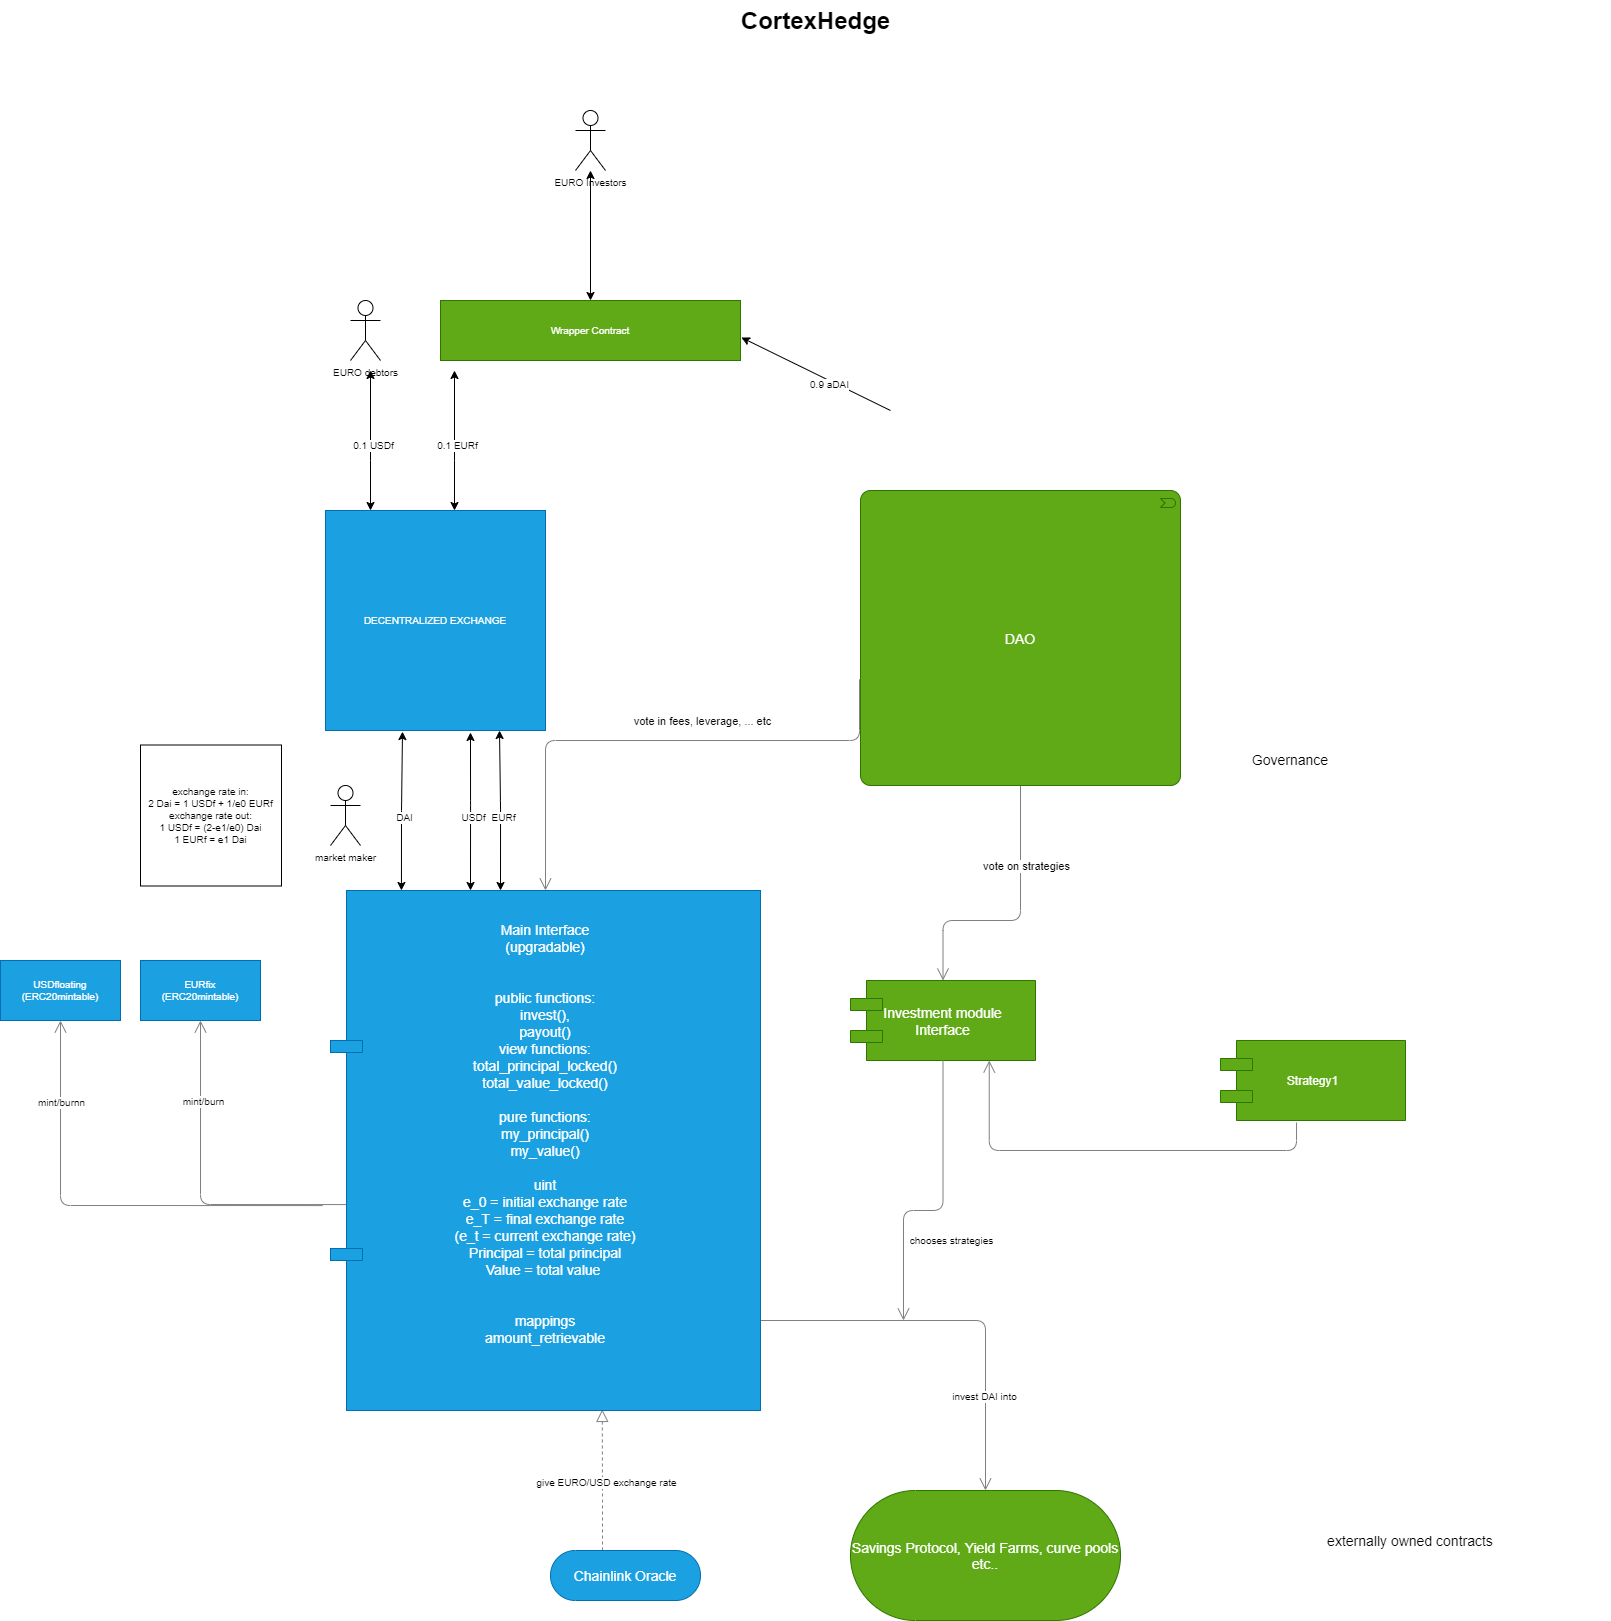

The diagram above was exported from draw.io. Its source (the exported page's mxGraphModel, read from the mxfile embedded in the PNG):
<mxGraphModel dx="1736" dy="2000" grid="1" gridSize="10" guides="1" tooltips="1" connect="1" arrows="1" fold="1" page="1" pageScale="1" pageWidth="850" pageHeight="1100" math="0" shadow="0">
  <root>
    <mxCell id="0" />
    <mxCell id="1" parent="0" />
    <mxCell id="dKdSaXE48SgPbhcamS2K-34" style="edgeStyle=elbowEdgeStyle;rounded=1;elbow=vertical;html=1;startSize=10;endArrow=block;endFill=0;endSize=10;jettySize=auto;orthogonalLoop=1;strokeColor=#808080;fontSize=14;dashed=1;entryX=0.632;entryY=0.998;entryDx=0;entryDy=0;entryPerimeter=0;" parent="1" source="dKdSaXE48SgPbhcamS2K-40" target="dKdSaXE48SgPbhcamS2K-47" edge="1">
      <mxGeometry relative="1" as="geometry">
        <mxPoint x="610" y="990" as="sourcePoint" />
        <Array as="points">
          <mxPoint x="632" y="1040" />
          <mxPoint x="650" y="1030" />
        </Array>
      </mxGeometry>
    </mxCell>
    <mxCell id="T_Y9TBMesISOiyyO4EZJ-12" value="give EURO/USD exchange rate" style="edgeLabel;html=1;align=center;verticalAlign=middle;resizable=0;points=[];fontSize=10;" parent="dKdSaXE48SgPbhcamS2K-34" vertex="1" connectable="0">
      <mxGeometry x="-0.1689" y="-2" relative="1" as="geometry">
        <mxPoint x="1" y="-11.43" as="offset" />
      </mxGeometry>
    </mxCell>
    <mxCell id="dKdSaXE48SgPbhcamS2K-40" value="Chainlink Oracle" style="html=1;whiteSpace=wrap;fillColor=#1ba1e2;shape=mxgraph.archimate3.service;fontSize=14;strokeColor=#006EAF;fontColor=#ffffff;" parent="1" vertex="1">
      <mxGeometry x="580" y="1100" width="150" height="50" as="geometry" />
    </mxCell>
    <mxCell id="dKdSaXE48SgPbhcamS2K-42" style="edgeStyle=elbowEdgeStyle;rounded=1;elbow=vertical;html=1;startSize=10;endArrow=open;endFill=0;endSize=10;jettySize=auto;orthogonalLoop=1;strokeColor=#808080;fontSize=14;entryX=0.75;entryY=1;entryDx=0;entryDy=0;exitX=0.411;exitY=1.025;exitDx=0;exitDy=0;exitPerimeter=0;" parent="1" source="dKdSaXE48SgPbhcamS2K-51" target="dKdSaXE48SgPbhcamS2K-49" edge="1">
      <mxGeometry relative="1" as="geometry">
        <Array as="points">
          <mxPoint x="1130" y="700" />
          <mxPoint x="1200" y="670" />
        </Array>
        <mxPoint x="1260" y="640" as="sourcePoint" />
      </mxGeometry>
    </mxCell>
    <mxCell id="dKdSaXE48SgPbhcamS2K-43" style="edgeStyle=elbowEdgeStyle;rounded=1;elbow=vertical;html=1;startSize=10;endArrow=open;endFill=0;endSize=10;jettySize=auto;orthogonalLoop=1;strokeColor=#808080;fontSize=14;entryX=0.5;entryY=0;entryDx=0;entryDy=0;entryPerimeter=0;" parent="1" source="dKdSaXE48SgPbhcamS2K-47" target="dKdSaXE48SgPbhcamS2K-45" edge="1">
      <mxGeometry relative="1" as="geometry">
        <Array as="points">
          <mxPoint x="890" y="870" />
          <mxPoint x="800" y="870" />
          <mxPoint x="750" y="820" />
        </Array>
        <mxPoint x="760" y="870" as="sourcePoint" />
      </mxGeometry>
    </mxCell>
    <mxCell id="T_Y9TBMesISOiyyO4EZJ-10" value="invest DAI into" style="edgeLabel;html=1;align=center;verticalAlign=middle;resizable=0;points=[];fontSize=10;" parent="dKdSaXE48SgPbhcamS2K-43" vertex="1" connectable="0">
      <mxGeometry x="0.5148" y="-2" relative="1" as="geometry">
        <mxPoint as="offset" />
      </mxGeometry>
    </mxCell>
    <mxCell id="dKdSaXE48SgPbhcamS2K-45" value="Savings Protocol, Yield Farms, curve pools etc.." style="html=1;whiteSpace=wrap;shape=mxgraph.archimate3.service;fontSize=14;strokeColor=#2D7600;fontColor=#ffffff;fillColor=#60a917;" parent="1" vertex="1">
      <mxGeometry x="880" y="1040" width="270" height="130" as="geometry" />
    </mxCell>
    <mxCell id="dKdSaXE48SgPbhcamS2K-47" value="Main Interface&#10; (upgradable)&#10;&#10;&#10;public functions:&#10;invest(),&#10;payout()&#10;view functions:&#10;total_principal_locked()&#10;total_value_locked()&#10;&#10;pure functions:&#10;&#10;my_principal()&#10;my_value()&#10;&#10;uint&#10;e_0 = initial exchange rate&#10;e_T = final exchange rate&#10;e_t = current exchange rate&#10;Principal = total principal&#10;Value = total value  &#10;&#10;&#10;mappings&#10;amount_retrievable&#10;&#10;" style="shape=component;align=center;fillColor=#99ffff;gradientColor=none;fontSize=14;verticalAlign=middle;" parent="1" vertex="1">
      <mxGeometry x="360" y="440" width="430" height="520" as="geometry" />
    </mxCell>
    <mxCell id="dKdSaXE48SgPbhcamS2K-49" value="Investment module&#10; Interface" style="shape=component;align=center;fontSize=14;fillColor=#60a917;strokeColor=#2D7600;fontColor=#ffffff;" parent="1" vertex="1">
      <mxGeometry x="880" y="530" width="185" height="80" as="geometry" />
    </mxCell>
    <mxCell id="dKdSaXE48SgPbhcamS2K-50" style="edgeStyle=elbowEdgeStyle;rounded=1;elbow=vertical;html=1;startSize=10;endArrow=open;endFill=0;endSize=10;jettySize=auto;orthogonalLoop=1;strokeColor=#808080;fontSize=14;entryX=0.5;entryY=0;entryDx=0;entryDy=0;exitX=0.5;exitY=1;exitDx=0;exitDy=0;exitPerimeter=0;" parent="1" source="dKdSaXE48SgPbhcamS2K-56" target="dKdSaXE48SgPbhcamS2K-49" edge="1">
      <mxGeometry relative="1" as="geometry">
        <mxPoint x="858" y="750" as="targetPoint" />
        <Array as="points">
          <mxPoint x="1030" y="470" />
          <mxPoint x="943" y="530" />
          <mxPoint x="858" y="630" />
        </Array>
      </mxGeometry>
    </mxCell>
    <mxCell id="T_Y9TBMesISOiyyO4EZJ-6" value="vote on strategies" style="edgeLabel;html=1;align=center;verticalAlign=middle;resizable=0;points=[];" parent="dKdSaXE48SgPbhcamS2K-50" vertex="1" connectable="0">
      <mxGeometry x="-0.4183" y="5" relative="1" as="geometry">
        <mxPoint as="offset" />
      </mxGeometry>
    </mxCell>
    <mxCell id="dKdSaXE48SgPbhcamS2K-51" value="Strategy1" style="shape=component;align=center;fontSize=12;fillColor=#60a917;strokeColor=#2D7600;fontColor=#ffffff;" parent="1" vertex="1">
      <mxGeometry x="1250" y="590" width="185" height="80" as="geometry" />
    </mxCell>
    <mxCell id="dKdSaXE48SgPbhcamS2K-56" value="DAO" style="html=1;whiteSpace=wrap;fillColor=#60a917;shape=mxgraph.archimate3.application;appType=event;archiType=rounded;fontSize=14;strokeColor=#2D7600;fontColor=#ffffff;" parent="1" vertex="1">
      <mxGeometry x="890" y="40" width="320" height="295" as="geometry" />
    </mxCell>
    <mxCell id="dKdSaXE48SgPbhcamS2K-58" value="externally owned contracts" style="text;html=1;strokeColor=none;fillColor=none;align=center;verticalAlign=middle;whiteSpace=wrap;fontSize=14;" parent="1" vertex="1">
      <mxGeometry x="1320" y="1080" width="240" height="20" as="geometry" />
    </mxCell>
    <mxCell id="dKdSaXE48SgPbhcamS2K-60" value="Governance" style="text;html=1;strokeColor=none;fillColor=none;align=center;verticalAlign=middle;whiteSpace=wrap;fontSize=14;" parent="1" vertex="1">
      <mxGeometry x="1200" y="299" width="240" height="20" as="geometry" />
    </mxCell>
    <mxCell id="dKdSaXE48SgPbhcamS2K-63" value="CortexHedge" style="text;strokeColor=none;fillColor=none;html=1;fontSize=24;fontStyle=1;verticalAlign=middle;align=center;" parent="1" vertex="1">
      <mxGeometry x="50" y="-450" width="1590" height="40" as="geometry" />
    </mxCell>
    <mxCell id="T_Y9TBMesISOiyyO4EZJ-15" style="edgeStyle=elbowEdgeStyle;rounded=1;elbow=vertical;html=1;startSize=10;endArrow=open;endFill=0;endSize=10;jettySize=auto;orthogonalLoop=1;strokeColor=#808080;fontSize=14;entryX=0.5;entryY=0;entryDx=0;entryDy=0;exitX=-0.003;exitY=0.64;exitDx=0;exitDy=0;exitPerimeter=0;" parent="1" source="dKdSaXE48SgPbhcamS2K-56" target="dKdSaXE48SgPbhcamS2K-47" edge="1">
      <mxGeometry relative="1" as="geometry">
        <mxPoint x="783" y="308" as="sourcePoint" />
        <mxPoint x="692.75" y="561" as="targetPoint" />
        <Array as="points">
          <mxPoint x="870" y="290" />
          <mxPoint x="600" y="300" />
          <mxPoint x="840" y="229" />
          <mxPoint x="840" y="330" />
          <mxPoint x="610" y="350" />
          <mxPoint x="670" y="290" />
          <mxPoint x="810" y="219" />
          <mxPoint x="680" y="308" />
        </Array>
      </mxGeometry>
    </mxCell>
    <mxCell id="T_Y9TBMesISOiyyO4EZJ-16" value="vote in fees, leverage, ... etc" style="edgeLabel;html=1;align=center;verticalAlign=middle;resizable=0;points=[];" parent="T_Y9TBMesISOiyyO4EZJ-15" vertex="1" connectable="0">
      <mxGeometry x="-0.4183" y="5" relative="1" as="geometry">
        <mxPoint x="-67.24" y="-25" as="offset" />
      </mxGeometry>
    </mxCell>
    <mxCell id="T_Y9TBMesISOiyyO4EZJ-23" value="&lt;div&gt;EURfix&lt;/div&gt;&lt;div&gt;(ERC20mintable)&lt;br&gt;&lt;/div&gt;" style="rounded=0;whiteSpace=wrap;html=1;fontSize=10;align=center;fillColor=#1ba1e2;strokeColor=#006EAF;fontColor=#ffffff;" parent="1" vertex="1">
      <mxGeometry x="170" y="510" width="120" height="60" as="geometry" />
    </mxCell>
    <mxCell id="T_Y9TBMesISOiyyO4EZJ-26" style="edgeStyle=elbowEdgeStyle;rounded=1;elbow=vertical;html=1;startSize=10;endArrow=open;endFill=0;endSize=10;jettySize=auto;orthogonalLoop=1;strokeColor=#808080;fontSize=14;exitX=0.5;exitY=1;exitDx=0;exitDy=0;" parent="1" source="dKdSaXE48SgPbhcamS2K-49" edge="1">
      <mxGeometry relative="1" as="geometry">
        <Array as="points">
          <mxPoint x="933" y="760" />
          <mxPoint x="772.5" y="830" />
          <mxPoint x="722.5" y="780" />
        </Array>
        <mxPoint x="932.5" y="630" as="sourcePoint" />
        <mxPoint x="933" y="870" as="targetPoint" />
      </mxGeometry>
    </mxCell>
    <mxCell id="T_Y9TBMesISOiyyO4EZJ-27" value="chooses strategies" style="edgeLabel;html=1;align=center;verticalAlign=middle;resizable=0;points=[];fontSize=10;" parent="T_Y9TBMesISOiyyO4EZJ-26" vertex="1" connectable="0">
      <mxGeometry x="0.5148" y="-2" relative="1" as="geometry">
        <mxPoint x="49" y="-7.5" as="offset" />
      </mxGeometry>
    </mxCell>
    <mxCell id="T_Y9TBMesISOiyyO4EZJ-31" style="edgeStyle=elbowEdgeStyle;rounded=1;elbow=vertical;html=1;startSize=10;endArrow=open;endFill=0;endSize=10;jettySize=auto;orthogonalLoop=1;strokeColor=#808080;fontSize=14;exitX=0.033;exitY=0.604;exitDx=0;exitDy=0;exitPerimeter=0;entryX=0.5;entryY=1;entryDx=0;entryDy=0;" parent="1" target="T_Y9TBMesISOiyyO4EZJ-40" edge="1">
      <mxGeometry relative="1" as="geometry">
        <Array as="points">
          <mxPoint x="230" y="755" />
          <mxPoint x="188" y="755.02" />
          <mxPoint x="198" y="810.02" />
          <mxPoint x="17.5" y="856.02" />
        </Array>
        <mxPoint x="352.19000000000005" y="755.0999999999999" as="sourcePoint" />
        <mxPoint x="100" y="870" as="targetPoint" />
      </mxGeometry>
    </mxCell>
    <mxCell id="T_Y9TBMesISOiyyO4EZJ-32" value="mint/burnn" style="edgeLabel;html=1;align=center;verticalAlign=middle;resizable=0;points=[];fontSize=10;" parent="T_Y9TBMesISOiyyO4EZJ-31" vertex="1" connectable="0">
      <mxGeometry x="0.5148" y="-2" relative="1" as="geometry">
        <mxPoint x="-2" y="-28.72" as="offset" />
      </mxGeometry>
    </mxCell>
    <mxCell id="T_Y9TBMesISOiyyO4EZJ-33" style="edgeStyle=elbowEdgeStyle;rounded=1;elbow=vertical;html=1;startSize=10;endArrow=open;endFill=0;endSize=10;jettySize=auto;orthogonalLoop=1;strokeColor=#808080;fontSize=14;exitX=0.047;exitY=0.604;exitDx=0;exitDy=0;exitPerimeter=0;entryX=0.5;entryY=1;entryDx=0;entryDy=0;" parent="1" source="dKdSaXE48SgPbhcamS2K-47" target="T_Y9TBMesISOiyyO4EZJ-23" edge="1">
      <mxGeometry relative="1" as="geometry">
        <Array as="points">
          <mxPoint x="328" y="754" />
          <mxPoint x="338" y="809" />
          <mxPoint x="157.5" y="855" />
        </Array>
        <mxPoint x="492.19000000000005" y="754.0799999999999" as="sourcePoint" />
        <mxPoint x="240" y="868.98" as="targetPoint" />
      </mxGeometry>
    </mxCell>
    <mxCell id="T_Y9TBMesISOiyyO4EZJ-34" value="mint/burn" style="edgeLabel;html=1;align=center;verticalAlign=middle;resizable=0;points=[];fontSize=10;" parent="T_Y9TBMesISOiyyO4EZJ-33" vertex="1" connectable="0">
      <mxGeometry x="0.5148" y="-2" relative="1" as="geometry">
        <mxPoint as="offset" />
      </mxGeometry>
    </mxCell>
    <mxCell id="T_Y9TBMesISOiyyO4EZJ-39" value="Main Interface&#10; (upgradable)&#10;&#10;&#10;public functions:&#10;invest(),&#10;payout()&#10;view functions:&#10;total_principal_locked()&#10;total_value_locked()&#10;&#10;pure functions:&#10;my_principal()&#10;my_value()&#10;&#10;uint&#10;e_0 = initial exchange rate&#10;e_T = final exchange rate&#10;(e_t = current exchange rate)&#10;Principal = total principal&#10;Value = total value  &#10;&#10;&#10;mappings&#10;amount_retrievable&#10;&#10;" style="shape=component;align=center;fontSize=14;verticalAlign=middle;strokeColor=#006EAF;fillColor=#1ba1e2;fontColor=#ffffff;" parent="1" vertex="1">
      <mxGeometry x="360" y="440" width="430" height="520" as="geometry" />
    </mxCell>
    <mxCell id="T_Y9TBMesISOiyyO4EZJ-40" value="&lt;div&gt;USDfloating&lt;/div&gt;&lt;div&gt;(ERC20mintable)&lt;br&gt;&lt;/div&gt;" style="rounded=0;whiteSpace=wrap;html=1;fontSize=10;align=center;fillColor=#1ba1e2;strokeColor=#006EAF;fontColor=#ffffff;" parent="1" vertex="1">
      <mxGeometry x="30" y="510" width="120" height="60" as="geometry" />
    </mxCell>
    <mxCell id="T_Y9TBMesISOiyyO4EZJ-42" value="DECENTRALIZED EXCHANGE" style="whiteSpace=wrap;html=1;aspect=fixed;fontSize=10;align=center;fillColor=#1ba1e2;strokeColor=#006EAF;fontColor=#ffffff;" parent="1" vertex="1">
      <mxGeometry x="355" y="60" width="220" height="220" as="geometry" />
    </mxCell>
    <mxCell id="T_Y9TBMesISOiyyO4EZJ-47" value="market maker" style="shape=umlActor;verticalLabelPosition=bottom;verticalAlign=top;html=1;outlineConnect=0;fontSize=10;align=center;" parent="1" vertex="1">
      <mxGeometry x="360" y="335" width="30" height="60" as="geometry" />
    </mxCell>
    <mxCell id="T_Y9TBMesISOiyyO4EZJ-64" value="" style="endArrow=classic;startArrow=classic;html=1;fontSize=10;exitX=0.165;exitY=0;exitDx=0;exitDy=0;exitPerimeter=0;entryX=0.35;entryY=1.005;entryDx=0;entryDy=0;entryPerimeter=0;" parent="1" source="T_Y9TBMesISOiyyO4EZJ-39" target="T_Y9TBMesISOiyyO4EZJ-42" edge="1">
      <mxGeometry width="50" height="50" relative="1" as="geometry">
        <mxPoint x="350" y="420" as="sourcePoint" />
        <mxPoint x="431" y="290" as="targetPoint" />
        <Array as="points">
          <mxPoint x="431" y="360" />
        </Array>
      </mxGeometry>
    </mxCell>
    <mxCell id="T_Y9TBMesISOiyyO4EZJ-65" value="DAI" style="edgeLabel;html=1;align=center;verticalAlign=middle;resizable=0;points=[];fontSize=10;" parent="T_Y9TBMesISOiyyO4EZJ-64" vertex="1" connectable="0">
      <mxGeometry x="-0.0656" y="-2" relative="1" as="geometry">
        <mxPoint as="offset" />
      </mxGeometry>
    </mxCell>
    <mxCell id="T_Y9TBMesISOiyyO4EZJ-66" value="" style="endArrow=classic;startArrow=classic;html=1;fontSize=10;exitX=0.165;exitY=0;exitDx=0;exitDy=0;exitPerimeter=0;entryX=0.659;entryY=1.009;entryDx=0;entryDy=0;entryPerimeter=0;" parent="1" target="T_Y9TBMesISOiyyO4EZJ-42" edge="1">
      <mxGeometry width="50" height="50" relative="1" as="geometry">
        <mxPoint x="500.00000000000006" y="440" as="sourcePoint" />
        <mxPoint x="500.05" y="290" as="targetPoint" />
        <Array as="points">
          <mxPoint x="500.05" y="360" />
        </Array>
      </mxGeometry>
    </mxCell>
    <mxCell id="T_Y9TBMesISOiyyO4EZJ-67" value="USDf" style="edgeLabel;html=1;align=center;verticalAlign=middle;resizable=0;points=[];fontSize=10;" parent="T_Y9TBMesISOiyyO4EZJ-66" vertex="1" connectable="0">
      <mxGeometry x="-0.0656" y="-2" relative="1" as="geometry">
        <mxPoint as="offset" />
      </mxGeometry>
    </mxCell>
    <mxCell id="T_Y9TBMesISOiyyO4EZJ-68" value="" style="endArrow=classic;startArrow=classic;html=1;fontSize=10;exitX=0.165;exitY=0;exitDx=0;exitDy=0;exitPerimeter=0;entryX=0.791;entryY=1;entryDx=0;entryDy=0;entryPerimeter=0;" parent="1" target="T_Y9TBMesISOiyyO4EZJ-42" edge="1">
      <mxGeometry width="50" height="50" relative="1" as="geometry">
        <mxPoint x="530" y="440" as="sourcePoint" />
        <mxPoint x="530.05" y="290" as="targetPoint" />
        <Array as="points">
          <mxPoint x="530.05" y="360" />
        </Array>
      </mxGeometry>
    </mxCell>
    <mxCell id="T_Y9TBMesISOiyyO4EZJ-69" value="EURf" style="edgeLabel;html=1;align=center;verticalAlign=middle;resizable=0;points=[];fontSize=10;" parent="T_Y9TBMesISOiyyO4EZJ-68" vertex="1" connectable="0">
      <mxGeometry x="-0.0656" y="-2" relative="1" as="geometry">
        <mxPoint as="offset" />
      </mxGeometry>
    </mxCell>
    <mxCell id="T_Y9TBMesISOiyyO4EZJ-72" value="EURO debtors" style="shape=umlActor;verticalLabelPosition=bottom;verticalAlign=top;html=1;outlineConnect=0;fontSize=10;align=center;" parent="1" vertex="1">
      <mxGeometry x="380" y="-150" width="30" height="60" as="geometry" />
    </mxCell>
    <mxCell id="T_Y9TBMesISOiyyO4EZJ-74" value="EURO Investors" style="shape=umlActor;verticalLabelPosition=bottom;verticalAlign=top;html=1;outlineConnect=0;fontSize=10;align=center;" parent="1" vertex="1">
      <mxGeometry x="605" y="-340" width="30" height="60" as="geometry" />
    </mxCell>
    <mxCell id="T_Y9TBMesISOiyyO4EZJ-80" value="" style="endArrow=classic;startArrow=classic;html=1;fontSize=10;" parent="1" edge="1">
      <mxGeometry width="50" height="50" relative="1" as="geometry">
        <mxPoint x="484" y="60" as="sourcePoint" />
        <mxPoint x="484" y="-80" as="targetPoint" />
        <Array as="points">
          <mxPoint x="484" />
        </Array>
      </mxGeometry>
    </mxCell>
    <mxCell id="T_Y9TBMesISOiyyO4EZJ-81" value="0.1 EURf" style="edgeLabel;html=1;align=center;verticalAlign=middle;resizable=0;points=[];fontSize=10;" parent="T_Y9TBMesISOiyyO4EZJ-80" vertex="1" connectable="0">
      <mxGeometry x="-0.0656" y="-2" relative="1" as="geometry">
        <mxPoint as="offset" />
      </mxGeometry>
    </mxCell>
    <mxCell id="T_Y9TBMesISOiyyO4EZJ-84" value="" style="endArrow=classic;html=1;fontSize=10;entryX=1.003;entryY=0.617;entryDx=0;entryDy=0;entryPerimeter=0;" parent="1" target="T_Y9TBMesISOiyyO4EZJ-79" edge="1">
      <mxGeometry width="50" height="50" relative="1" as="geometry">
        <mxPoint x="920" y="-40" as="sourcePoint" />
        <mxPoint x="830" y="-100" as="targetPoint" />
      </mxGeometry>
    </mxCell>
    <mxCell id="T_Y9TBMesISOiyyO4EZJ-85" value="0.9 aDAI" style="edgeLabel;html=1;align=center;verticalAlign=middle;resizable=0;points=[];fontSize=10;" parent="T_Y9TBMesISOiyyO4EZJ-84" vertex="1" connectable="0">
      <mxGeometry x="-0.1877" y="3" relative="1" as="geometry">
        <mxPoint as="offset" />
      </mxGeometry>
    </mxCell>
    <mxCell id="T_Y9TBMesISOiyyO4EZJ-89" value="&lt;div&gt;exchange rate in:&lt;/div&gt;&lt;div&gt;2 Dai = 1 USDf + 1/e0 EURf&lt;/div&gt;&lt;div&gt;&lt;div&gt;exchange rate out:&lt;/div&gt;&lt;div&gt;1 USDf = (2-e1/e0) Dai&lt;br&gt;&lt;/div&gt;&lt;div&gt;1 EURf = e1 Dai&lt;br&gt;&lt;/div&gt;&lt;/div&gt;" style="whiteSpace=wrap;html=1;aspect=fixed;fontSize=10;align=center;" parent="1" vertex="1">
      <mxGeometry x="170" y="294.5" width="141" height="141" as="geometry" />
    </mxCell>
    <mxCell id="T_Y9TBMesISOiyyO4EZJ-90" value="" style="endArrow=classic;startArrow=classic;html=1;fontSize=10;" parent="1" edge="1">
      <mxGeometry width="50" height="50" relative="1" as="geometry">
        <mxPoint x="400" y="60" as="sourcePoint" />
        <mxPoint x="400" y="-80" as="targetPoint" />
        <Array as="points">
          <mxPoint x="400" />
        </Array>
      </mxGeometry>
    </mxCell>
    <mxCell id="T_Y9TBMesISOiyyO4EZJ-91" value="0.1 USDf" style="edgeLabel;html=1;align=center;verticalAlign=middle;resizable=0;points=[];fontSize=10;" parent="T_Y9TBMesISOiyyO4EZJ-90" vertex="1" connectable="0">
      <mxGeometry x="-0.0656" y="-2" relative="1" as="geometry">
        <mxPoint as="offset" />
      </mxGeometry>
    </mxCell>
    <mxCell id="tzLIA4aRNSDM4_3wP2iK-5" value="" style="endArrow=classic;startArrow=classic;html=1;exitX=0.5;exitY=0;exitDx=0;exitDy=0;" parent="1" source="T_Y9TBMesISOiyyO4EZJ-79" target="T_Y9TBMesISOiyyO4EZJ-74" edge="1">
      <mxGeometry width="50" height="50" relative="1" as="geometry">
        <mxPoint x="670" y="-130" as="sourcePoint" />
        <mxPoint x="720" y="-180" as="targetPoint" />
        <Array as="points" />
      </mxGeometry>
    </mxCell>
    <mxCell id="T_Y9TBMesISOiyyO4EZJ-79" value="Wrapper Contract" style="rounded=0;whiteSpace=wrap;html=1;fontSize=10;align=center;fillColor=#60a917;strokeColor=#2D7600;fontColor=#ffffff;" parent="1" vertex="1">
      <mxGeometry x="470" y="-150" width="300" height="60" as="geometry" />
    </mxCell>
  </root>
</mxGraphModel>